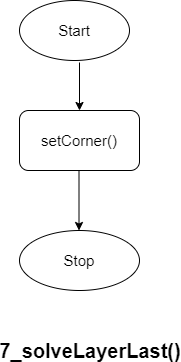

The diagram above was exported from draw.io. Its source (the exported page's mxGraphModel, read from the mxfile embedded in the PNG):
<mxGraphModel dx="946" dy="450" grid="1" gridSize="10" guides="1" tooltips="1" connect="1" arrows="1" fold="1" page="1" pageScale="1" pageWidth="850" pageHeight="1100" math="0" shadow="0">
  <root>
    <mxCell id="0" />
    <mxCell id="1" parent="0" />
    <mxCell id="_ZW4AubiGP_UKL4nHxgi-1" value="" style="ellipse;whiteSpace=wrap;html=1;" vertex="1" parent="1">
      <mxGeometry x="340" y="100" width="110" height="60" as="geometry" />
    </mxCell>
    <mxCell id="_ZW4AubiGP_UKL4nHxgi-2" value="Start" style="text;html=1;strokeColor=none;fillColor=none;align=center;verticalAlign=middle;whiteSpace=wrap;rounded=0;" vertex="1" parent="1">
      <mxGeometry x="365" y="120" width="60" height="20" as="geometry" />
    </mxCell>
    <mxCell id="_ZW4AubiGP_UKL4nHxgi-4" value="setCorner()" style="rounded=1;whiteSpace=wrap;html=1;" vertex="1" parent="1">
      <mxGeometry x="340" y="210" width="120" height="60" as="geometry" />
    </mxCell>
    <mxCell id="_ZW4AubiGP_UKL4nHxgi-6" value="" style="endArrow=classic;html=1;entryX=0.5;entryY=0;entryDx=0;entryDy=0;" edge="1" parent="1" target="_ZW4AubiGP_UKL4nHxgi-4">
      <mxGeometry width="50" height="50" relative="1" as="geometry">
        <mxPoint x="400" y="162" as="sourcePoint" />
        <mxPoint x="394.5" y="210" as="targetPoint" />
      </mxGeometry>
    </mxCell>
    <mxCell id="_ZW4AubiGP_UKL4nHxgi-9" value="" style="endArrow=classic;html=1;" edge="1" parent="1">
      <mxGeometry width="50" height="50" relative="1" as="geometry">
        <mxPoint x="399.5" y="270" as="sourcePoint" />
        <mxPoint x="399.5" y="330" as="targetPoint" />
      </mxGeometry>
    </mxCell>
    <mxCell id="_ZW4AubiGP_UKL4nHxgi-13" value="" style="ellipse;whiteSpace=wrap;html=1;" vertex="1" parent="1">
      <mxGeometry x="340" y="330" width="120" height="60" as="geometry" />
    </mxCell>
    <mxCell id="_ZW4AubiGP_UKL4nHxgi-14" value="Stop" style="text;html=1;strokeColor=none;fillColor=none;align=center;verticalAlign=middle;whiteSpace=wrap;rounded=0;" vertex="1" parent="1">
      <mxGeometry x="380" y="350" width="40" height="20" as="geometry" />
    </mxCell>
    <mxCell id="_ZW4AubiGP_UKL4nHxgi-15" value="7_solveLayerLast()" style="text;html=1;strokeColor=none;fillColor=none;align=center;verticalAlign=middle;whiteSpace=wrap;rounded=0;fontStyle=1;fontSize=20;" vertex="1" parent="1">
      <mxGeometry x="351" y="440" width="120" height="20" as="geometry" />
    </mxCell>
  </root>
</mxGraphModel>